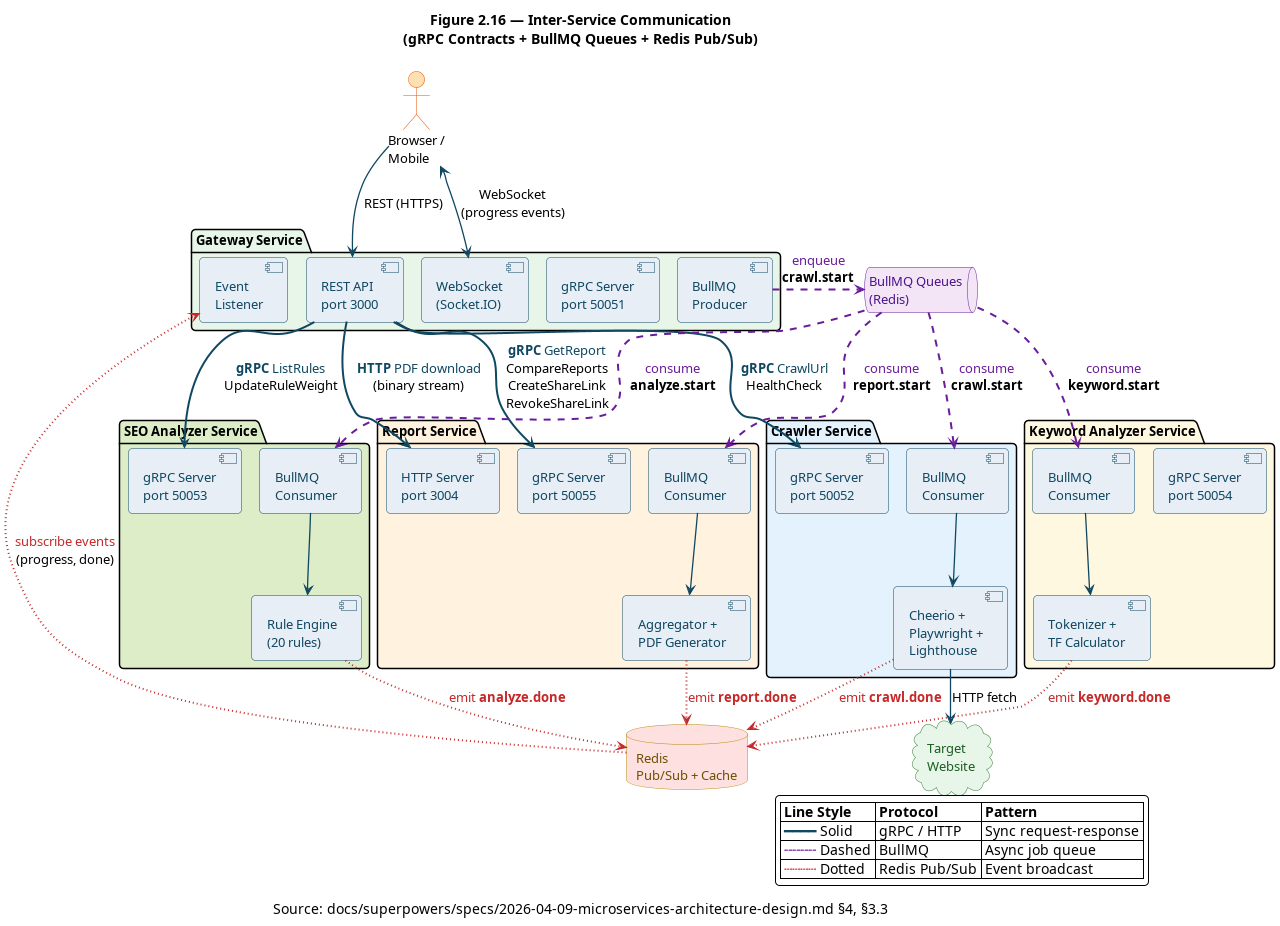

The diagram above was rendered by PlantUML. Its source (embedded in the PNG):
@startuml 16-component-grpc-bullmq
' ========================================
' Figure 2.16 — gRPC + BullMQ Communication Map
' Source: docs/superpowers/specs/2026-04-09-microservices-architecture-design.md
' Generated: 2026-04-10
' Type: component
' ========================================

!include _style.iuml
scale max 1920 width

title Figure 2.16 — Inter-Service Communication\n(gRPC Contracts + BullMQ Queues + Redis Pub/Sub)

actor "Browser /\nMobile" as Client

' ===== Gateway =====
package "Gateway Service" as GW #E8F5E9 {
  [REST API\nport 3000] as GW_REST
  [gRPC Server\nport 50051] as GW_GRPC
  [WebSocket\n(Socket.IO)] as GW_WS
  [BullMQ\nProducer] as GW_PROD
  [Event\nListener] as GW_LISTEN
}

' ===== Crawler =====
package "Crawler Service" as CR #E3F2FD {
  [gRPC Server\nport 50052] as CR_GRPC
  [BullMQ\nConsumer] as CR_CONS
  [Cheerio +\nPlaywright +\nLighthouse] as CR_ENGINE
}

' ===== SEO Analyzer =====
package "SEO Analyzer Service" as AN #DCEDC8 {
  [gRPC Server\nport 50053] as AN_GRPC
  [BullMQ\nConsumer] as AN_CONS
  [Rule Engine\n(20 rules)] as AN_ENGINE
}

' ===== Keyword Analyzer =====
package "Keyword Analyzer Service" as KW #FFF8E1 {
  [gRPC Server\nport 50054] as KW_GRPC
  [BullMQ\nConsumer] as KW_CONS
  [Tokenizer +\nTF Calculator] as KW_ENGINE
}

' ===== Report =====
package "Report Service" as RP #FFF3E0 {
  [gRPC Server\nport 50055] as RP_GRPC
  [HTTP Server\nport 3004] as RP_HTTP
  [BullMQ\nConsumer] as RP_CONS
  [Aggregator +\nPDF Generator] as RP_ENGINE
}

' ===== Infrastructure =====
queue "BullMQ Queues\n(Redis)" as MQ #F3E5F5
database "Redis\nPub/Sub + Cache" as RD #FFE0E0

' ===== External =====
cloud "Target\nWebsite" as WEB

' ===== Client connections =====
Client --> GW_REST : REST (HTTPS)
Client <--> GW_WS : WebSocket\n(progress events)

' ===== gRPC calls (sync, request-response) =====
GW_REST -[#0F4761,thickness=2]-> CR_GRPC : <color:#0F4761>**gRPC** CrawlUrl\nHealthCheck
GW_REST -[#0F4761,thickness=2]-> AN_GRPC : <color:#0F4761>**gRPC** ListRules\nUpdateRuleWeight
GW_REST -[#0F4761,thickness=2]-> RP_GRPC : <color:#0F4761>**gRPC** GetReport\nCompareReports\nCreateShareLink\nRevokeShareLink
GW_REST -[#0F4761,thickness=2]-> RP_HTTP : <color:#0F4761>**HTTP** PDF download\n(binary stream)

' ===== BullMQ job queues (async) =====
GW_PROD -[#6A1B9A,dashed,thickness=2]-> MQ : <color:#6A1B9A>enqueue\n**crawl.start**
MQ -[#6A1B9A,dashed,thickness=2]-> CR_CONS : <color:#6A1B9A>consume\n**crawl.start**
MQ -[#6A1B9A,dashed,thickness=2]-> AN_CONS : <color:#6A1B9A>consume\n**analyze.start**
MQ -[#6A1B9A,dashed,thickness=2]-> KW_CONS : <color:#6A1B9A>consume\n**keyword.start**
MQ -[#6A1B9A,dashed,thickness=2]-> RP_CONS : <color:#6A1B9A>consume\n**report.start**

' ===== Redis Pub/Sub events =====
CR_ENGINE -[#C62828,dotted,thickness=2]-> RD : <color:#C62828>emit **crawl.done**
AN_ENGINE -[#C62828,dotted,thickness=2]-> RD : <color:#C62828>emit **analyze.done**
KW_ENGINE -[#C62828,dotted,thickness=2]-> RD : <color:#C62828>emit **keyword.done**
RP_ENGINE -[#C62828,dotted,thickness=2]-> RD : <color:#C62828>emit **report.done**
RD -[#C62828,dotted,thickness=2]-> GW_LISTEN : <color:#C62828>subscribe events\n(progress, done)

' ===== External =====
CR_ENGINE --> WEB : HTTP fetch

' ===== Internal engine flows =====
CR_CONS --> CR_ENGINE
AN_CONS --> AN_ENGINE
KW_CONS --> KW_ENGINE
RP_CONS --> RP_ENGINE

legend right
  |= Line Style |= Protocol |= Pattern |
  | <color:#0F4761>━━━━</color> Solid | gRPC / HTTP | Sync request-response |
  | <color:#6A1B9A>╌╌╌╌</color> Dashed | BullMQ | Async job queue |
  | <color:#C62828>┄┄┄┄</color> Dotted | Redis Pub/Sub | Event broadcast |
endlegend

caption Source: docs/superpowers/specs/2026-04-09-microservices-architecture-design.md §4, §3.3

@enduml